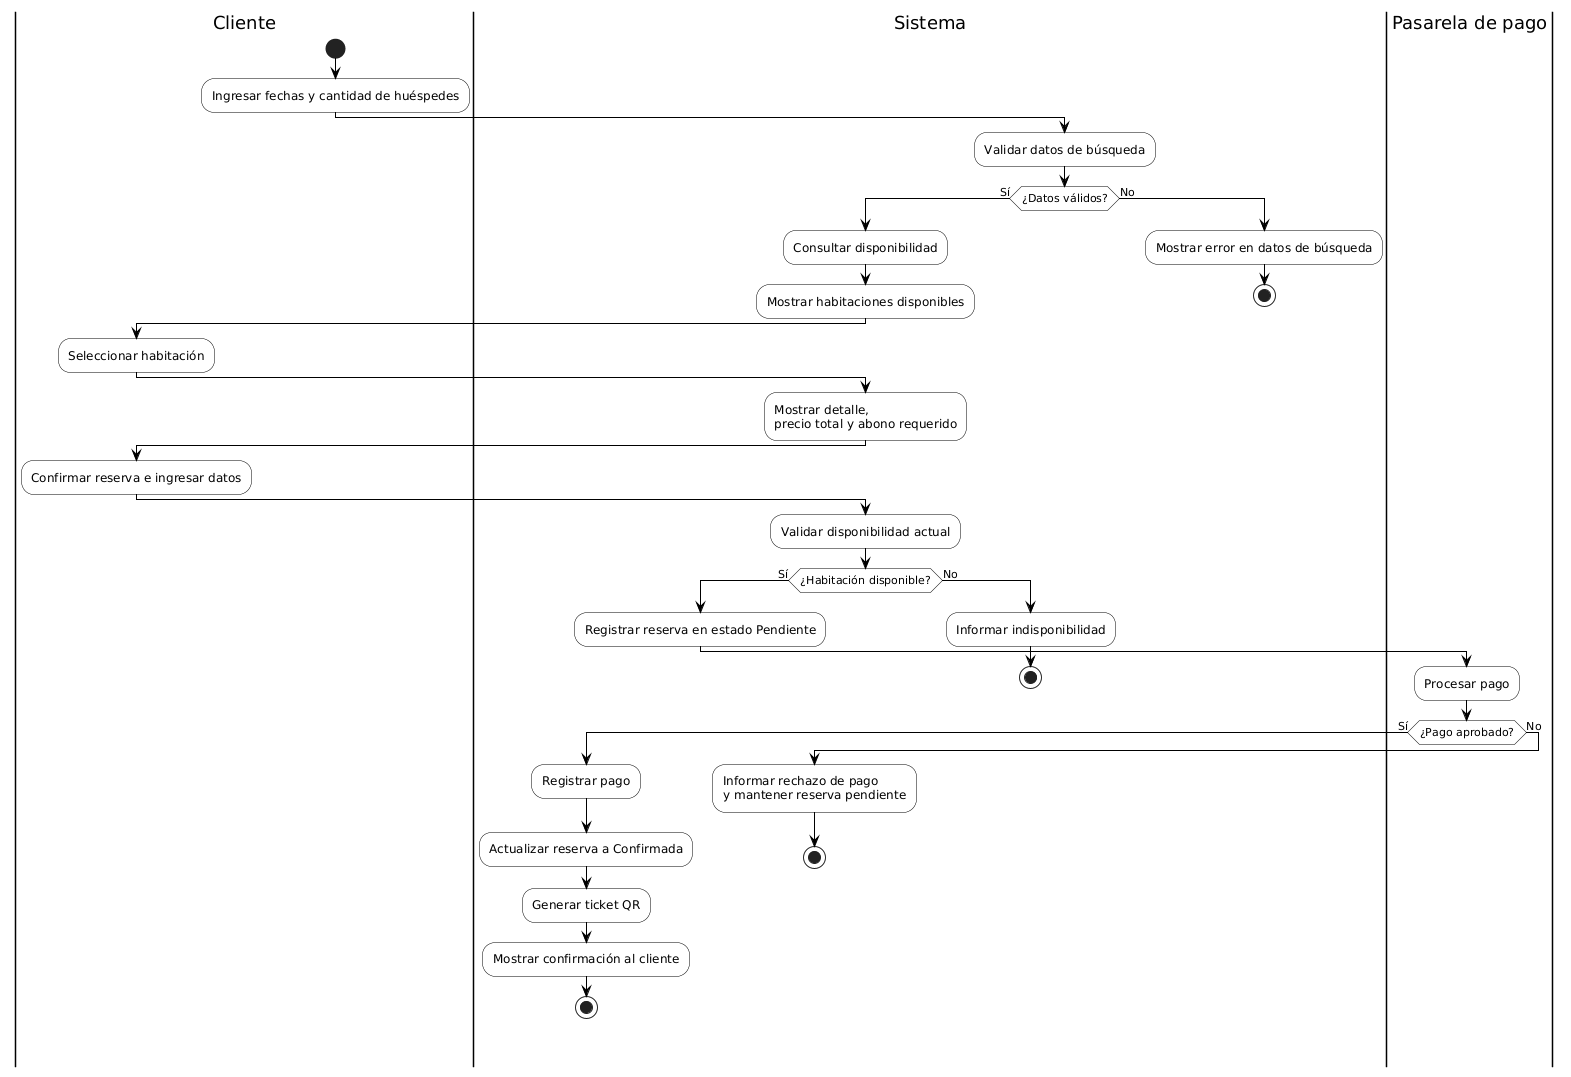

The diagram above was rendered by PlantUML. Its source (embedded in the PNG):
@startuml
skinparam shadowing false
skinparam activity {
  BackgroundColor white
  BorderColor black
  ArrowColor black
}

|Cliente|
start
:Ingresar fechas y cantidad de huéspedes;

|Sistema|
:Validar datos de búsqueda;

if (¿Datos válidos?) then (Sí)
  :Consultar disponibilidad;
  :Mostrar habitaciones disponibles;

  |Cliente|
  :Seleccionar habitación;

  |Sistema|
  :Mostrar detalle,\nprecio total y abono requerido;

  |Cliente|
  :Confirmar reserva e ingresar datos;

  |Sistema|
  :Validar disponibilidad actual;

  if (¿Habitación disponible?) then (Sí)
    :Registrar reserva en estado Pendiente;

    |Pasarela de pago|
    :Procesar pago;

    if (¿Pago aprobado?) then (Sí)
      |Sistema|
      :Registrar pago;
      :Actualizar reserva a Confirmada;
      :Generar ticket QR;
      :Mostrar confirmación al cliente;
      stop
    else (No)
      |Sistema|
      :Informar rechazo de pago\ny mantener reserva pendiente;
      stop
    endif

  else (No)
    :Informar indisponibilidad;
    stop
  endif

else (No)
  :Mostrar error en datos de búsqueda;
  stop
endif
@enduml